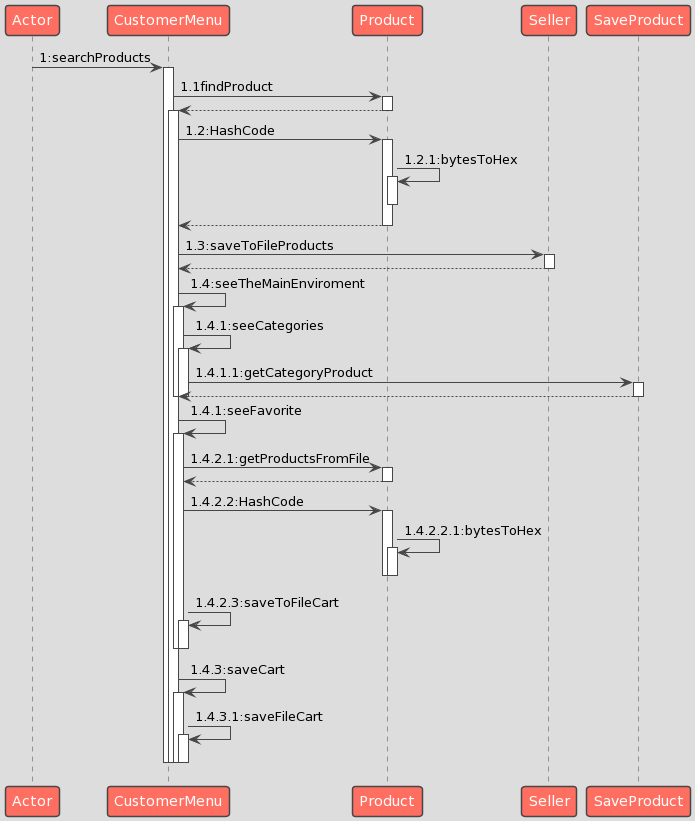

The diagram above was rendered by PlantUML. Its source (embedded in the PNG):
@startuml
!theme toy
Actor -> CustomerMenu: 1:searchProducts
activate CustomerMenu
CustomerMenu -> Product: 1.1findProduct
activate Product
Product --> CustomerMenu
deactivate Product
activate CustomerMenu
CustomerMenu -> Product: 1.2:HashCode
activate Product
Product -> Product: 1.2.1:bytesToHex
activate Product
deactivate Product
Product --> CustomerMenu
deactivate Product
CustomerMenu -> Seller: 1.3:saveToFileProducts
activate Seller
Seller --> CustomerMenu 
deactivate Seller
CustomerMenu -> CustomerMenu:1.4:seeTheMainEnviroment
activate CustomerMenu
CustomerMenu -> CustomerMenu:1.4.1:seeCategories
activate CustomerMenu
CustomerMenu -> SaveProduct:1.4.1.1:getCategoryProduct
activate SaveProduct
SaveProduct --> CustomerMenu
deactivate SaveProduct
deactivate CustomerMenu
deactivate CustomerMenu
CustomerMenu -> CustomerMenu:1.4.1:seeFavorite
activate CustomerMenu
CustomerMenu -> Product:1.4.2.1:getProductsFromFile
activate Product
Product --> CustomerMenu
deactivate Product
CustomerMenu -> Product:1.4.2.2:HashCode
activate Product
Product -> Product:1.4.2.2.1:bytesToHex
activate Product
deactivate Product
deactivate Product
CustomerMenu -> CustomerMenu:1.4.2.3:saveToFileCart
activate CustomerMenu
deactivate CustomerMenu
deactivate CustomerMenu
CustomerMenu -> CustomerMenu:1.4.3:saveCart
activate CustomerMenu
CustomerMenu -> CustomerMenu:1.4.3.1:saveFileCart
activate CustomerMenu
deactivate CustomerMenu
deactivate CustomerMenu
deactivate CustomerMenu
deactivate CustomerMenu
@enduml